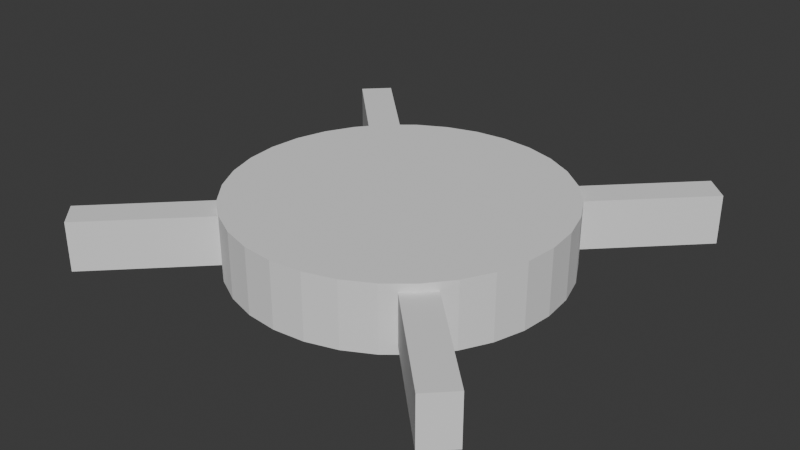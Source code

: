 # Source: SlipTable.blend  (saved by Blender 4.4.32; exported with 4.5.12 LTS)
import bpy
from mathutils import Matrix  # noqa: F401  (used for matrix-valued properties, if any)

bpy.ops.wm.read_factory_settings(use_empty=True)
scene = bpy.context.scene
scene.name = 'Scene'

# ---- collections
col_collection = bpy.data.collections.new('Collection'); scene.collection.children.link(col_collection)

# ---- world
world_world = bpy.data.worlds.new('World'); scene.world = world_world
world_world.use_nodes = True; world_world.node_tree.nodes.clear()
_N = world_world.node_tree.nodes; _L = world_world.node_tree.links
n0 = _N.new('ShaderNodeOutputWorld'); n0.name = 'World Output'; n0.location = (300, 300)
n1 = _N.new('ShaderNodeBackground'); n1.name = 'Background'; n1.location = (10, 300)
n1.inputs[0].default_value = (0.05088, 0.05088, 0.05088, 1.0)
_L.new(n1.outputs[0], n0.inputs[0])
n0.is_active_output = True
world_world.color = (0.05088, 0.05088, 0.05088)
world_world.sun_shadow_jitter_overblur = 0.0

# ---- meshes
me_cube_001 = bpy.data.meshes.new('Cube.001')
me_cube_001.from_pydata([(-1.0, -1.0, -1.0), (-1.0, -1.0, 1.0), (-1.0, 1.0, -1.0), (-1.0, 1.0, 1.0), (1.0, -1.0, -1.0), (1.0, -1.0, 1.0), (1.0, 1.0, -1.0), (1.0, 1.0, 1.0)], [], [(0, 1, 3, 2), (2, 3, 7, 6), (6, 7, 5, 4), (4, 5, 1, 0), (2, 6, 4, 0), (7, 3, 1, 5)])
_uv = me_cube_001.uv_layers.new(name='UVMap')
_uv.uv.foreach_set('vector', [0.375, 0.0, 0.625, 0.0, 0.625, 0.25, 0.375, 0.25, 0.375, 0.25, 0.625, 0.25, 0.625, 0.5, 0.375, 0.5, 0.375, 0.5, 0.625, 0.5, 0.625, 0.75, 0.375, 0.75, 0.375, 0.75, 0.625, 0.75, 0.625, 1.0, 0.375, 1.0, 0.125, 0.5, 0.375, 0.5, 0.375, 0.75, 0.125, 0.75, 0.625, 0.5, 0.875, 0.5, 0.875, 0.75, 0.625, 0.75])
me_cube_001.update()
me_cube_002 = bpy.data.meshes.new('Cube.002')
me_cube_002.from_pydata([(-1.0, -1.0, -1.0), (-1.0, -1.0, 1.0), (-1.0, 1.0, -1.0), (-1.0, 1.0, 1.0), (1.0, -1.0, -1.0), (1.0, -1.0, 1.0), (1.0, 1.0, -1.0), (1.0, 1.0, 1.0)], [], [(0, 1, 3, 2), (2, 3, 7, 6), (6, 7, 5, 4), (4, 5, 1, 0), (2, 6, 4, 0), (7, 3, 1, 5)])
_uv = me_cube_002.uv_layers.new(name='UVMap')
_uv.uv.foreach_set('vector', [0.375, 0.0, 0.625, 0.0, 0.625, 0.25, 0.375, 0.25, 0.375, 0.25, 0.625, 0.25, 0.625, 0.5, 0.375, 0.5, 0.375, 0.5, 0.625, 0.5, 0.625, 0.75, 0.375, 0.75, 0.375, 0.75, 0.625, 0.75, 0.625, 1.0, 0.375, 1.0, 0.125, 0.5, 0.375, 0.5, 0.375, 0.75, 0.125, 0.75, 0.625, 0.5, 0.875, 0.5, 0.875, 0.75, 0.625, 0.75])
me_cube_002.update()
me_cylinder_001 = bpy.data.meshes.new('Cylinder.001')
me_cylinder_001.from_pydata([(0.0, 1.0, -1.0), (0.0, 1.0, 1.0), (0.1951, 0.9808, -1.0), (0.1951, 0.9808, 1.0), (0.3827, 0.9239, -1.0), (0.3827, 0.9239, 1.0), (0.5556, 0.8315, -1.0), (0.5556, 0.8315, 1.0), (0.7071, 0.7071, -1.0), (0.7071, 0.7071, 1.0), (0.8315, 0.5556, -1.0), (0.8315, 0.5556, 1.0), (0.9239, 0.3827, -1.0), (0.9239, 0.3827, 1.0), (0.9808, 0.1951, -1.0), (0.9808, 0.1951, 1.0), (1.0, 0.0, -1.0), (1.0, 0.0, 1.0), (0.9808, -0.1951, -1.0), (0.9808, -0.1951, 1.0), (0.9239, -0.3827, -1.0), (0.9239, -0.3827, 1.0), (0.8315, -0.5556, -1.0), (0.8315, -0.5556, 1.0), (0.7071, -0.7071, -1.0), (0.7071, -0.7071, 1.0), (0.5556, -0.8315, -1.0), (0.5556, -0.8315, 1.0), (0.3827, -0.9239, -1.0), (0.3827, -0.9239, 1.0), (0.1951, -0.9808, -1.0), (0.1951, -0.9808, 1.0), (0.0, -1.0, -1.0), (0.0, -1.0, 1.0), (-0.1951, -0.9808, -1.0), (-0.1951, -0.9808, 1.0), (-0.3827, -0.9239, -1.0), (-0.3827, -0.9239, 1.0), (-0.5556, -0.8315, -1.0), (-0.5556, -0.8315, 1.0), (-0.7071, -0.7071, -1.0), (-0.7071, -0.7071, 1.0), (-0.8315, -0.5556, -1.0), (-0.8315, -0.5556, 1.0), (-0.9239, -0.3827, -1.0), (-0.9239, -0.3827, 1.0), (-0.9808, -0.1951, -1.0), (-0.9808, -0.1951, 1.0), (-1.0, 0.0, -1.0), (-1.0, 0.0, 1.0), (-0.9808, 0.1951, -1.0), (-0.9808, 0.1951, 1.0), (-0.9239, 0.3827, -1.0), (-0.9239, 0.3827, 1.0), (-0.8315, 0.5556, -1.0), (-0.8315, 0.5556, 1.0), (-0.7071, 0.7071, -1.0), (-0.7071, 0.7071, 1.0), (-0.5556, 0.8315, -1.0), (-0.5556, 0.8315, 1.0), (-0.3827, 0.9239, -1.0), (-0.3827, 0.9239, 1.0), (-0.1951, 0.9808, -1.0), (-0.1951, 0.9808, 1.0)], [], [(0, 1, 3, 2), (2, 3, 5, 4), (4, 5, 7, 6), (6, 7, 9, 8), (8, 9, 11, 10), (10, 11, 13, 12), (12, 13, 15, 14), (14, 15, 17, 16), (16, 17, 19, 18), (18, 19, 21, 20), (20, 21, 23, 22), (22, 23, 25, 24), (24, 25, 27, 26), (26, 27, 29, 28), (28, 29, 31, 30), (30, 31, 33, 32), (32, 33, 35, 34), (34, 35, 37, 36), (36, 37, 39, 38), (38, 39, 41, 40), (40, 41, 43, 42), (42, 43, 45, 44), (44, 45, 47, 46), (46, 47, 49, 48), (48, 49, 51, 50), (50, 51, 53, 52), (52, 53, 55, 54), (54, 55, 57, 56), (56, 57, 59, 58), (58, 59, 61, 60), (3, 1, 63, 61, 59, 57, 55, 53, 51, 49, 47, 45, 43, 41, 39, 37, 35, 33, 31, 29, 27, 25, 23, 21, 19, 17, 15, 13, 11, 9, 7, 5), (60, 61, 63, 62), (62, 63, 1, 0), (0, 2, 4, 6, 8, 10, 12, 14, 16, 18, 20, 22, 24, 26, 28, 30, 32, 34, 36, 38, 40, 42, 44, 46, 48, 50, 52, 54, 56, 58, 60, 62)])
_uv = me_cylinder_001.uv_layers.new(name='UVMap')
_uv.uv.foreach_set('vector', [1.0, 0.5, 1.0, 1.0, 0.9688, 1.0, 0.9688, 0.5, 0.9688, 0.5, 0.9688, 1.0, 0.9375, 1.0, 0.9375, 0.5, 0.9375, 0.5, 0.9375, 1.0, 0.9062, 1.0, 0.9062, 0.5, 0.9062, 0.5, 0.9062, 1.0, 0.875, 1.0, 0.875, 0.5, 0.875, 0.5, 0.875, 1.0, 0.8438, 1.0, 0.8438, 0.5, 0.8438, 0.5, 0.8438, 1.0, 0.8125, 1.0, 0.8125, 0.5, 0.8125, 0.5, 0.8125, 1.0, 0.7812, 1.0, 0.7812, 0.5, 0.7812, 0.5, 0.7812, 1.0, 0.75, 1.0, 0.75, 0.5, 0.75, 0.5, 0.75, 1.0, 0.7188, 1.0, 0.7188, 0.5, 0.7188, 0.5, 0.7188, 1.0, 0.6875, 1.0, 0.6875, 0.5, 0.6875, 0.5, 0.6875, 1.0, 0.6562, 1.0, 0.6562, 0.5, 0.6562, 0.5, 0.6562, 1.0, 0.625, 1.0, 0.625, 0.5, 0.625, 0.5, 0.625, 1.0, 0.5938, 1.0, 0.5938, 0.5, 0.5938, 0.5, 0.5938, 1.0, 0.5625, 1.0, 0.5625, 0.5, 0.5625, 0.5, 0.5625, 1.0, 0.5312, 1.0, 0.5312, 0.5, 0.5312, 0.5, 0.5312, 1.0, 0.5, 1.0, 0.5, 0.5, 0.5, 0.5, 0.5, 1.0, 0.4688, 1.0, 0.4688, 0.5, 0.4688, 0.5, 0.4688, 1.0, 0.4375, 1.0, 0.4375, 0.5, 0.4375, 0.5, 0.4375, 1.0, 0.4062, 1.0, 0.4062, 0.5, 0.4062, 0.5, 0.4062, 1.0, 0.375, 1.0, 0.375, 0.5, 0.375, 0.5, 0.375, 1.0, 0.3438, 1.0, 0.3438, 0.5, 0.3438, 0.5, 0.3438, 1.0, 0.3125, 1.0, 0.3125, 0.5, 0.3125, 0.5, 0.3125, 1.0, 0.2812, 1.0, 0.2812, 0.5, 0.2812, 0.5, 0.2812, 1.0, 0.25, 1.0, 0.25, 0.5, 0.25, 0.5, 0.25, 1.0, 0.2188, 1.0, 0.2188, 0.5, 0.2188, 0.5, 0.2188, 1.0, 0.1875, 1.0, 0.1875, 0.5, 0.1875, 0.5, 0.1875, 1.0, 0.1562, 1.0, 0.1562, 0.5, 0.1562, 0.5, 0.1562, 1.0, 0.125, 1.0, 0.125, 0.5, 0.125, 0.5, 0.125, 1.0, 0.09375, 1.0, 0.09375, 0.5, 0.09375, 0.5, 0.09375, 1.0, 0.0625, 1.0, 0.0625, 0.5, 0.2968, 0.4854, 0.25, 0.49, 0.2032, 0.4854, 0.1582, 0.4717, 0.1167, 0.4496, 0.08029, 0.4197, 0.05045, 0.3833, 0.02827, 0.3418, 0.01461, 0.2968, 0.01, 0.25, 0.01461, 0.2032, 0.02827, 0.1582, 0.05045, 0.1167, 0.08029, 0.08029, 0.1167, 0.05045, 0.1582, 0.02827, 0.2032, 0.01461, 0.25, 0.01, 0.2968, 0.01461, 0.3418, 0.02827, 0.3833, 0.05045, 0.4197, 0.08029, 0.4496, 0.1167, 0.4717, 0.1582, 0.4854, 0.2032, 0.49, 0.25, 0.4854, 0.2968, 0.4717, 0.3418, 0.4496, 0.3833, 0.4197, 0.4197, 0.3833, 0.4496, 0.3418, 0.4717, 0.0625, 0.5, 0.0625, 1.0, 0.03125, 1.0, 0.03125, 0.5, 0.03125, 0.5, 0.03125, 1.0, 0.0, 1.0, 0.0, 0.5, 0.75, 0.49, 0.7968, 0.4854, 0.8418, 0.4717, 0.8833, 0.4496, 0.9197, 0.4197, 0.9496, 0.3833, 0.9717, 0.3418, 0.9854, 0.2968, 0.99, 0.25, 0.9854, 0.2032, 0.9717, 0.1582, 0.9496, 0.1167, 0.9197, 0.08029, 0.8833, 0.05045, 0.8418, 0.02827, 0.7968, 0.01461, 0.75, 0.01, 0.7032, 0.01461, 0.6582, 0.02827, 0.6167, 0.05045, 0.5803, 0.08029, 0.5504, 0.1167, 0.5283, 0.1582, 0.5146, 0.2032, 0.51, 0.25, 0.5146, 0.2968, 0.5283, 0.3418, 0.5504, 0.3833, 0.5803, 0.4197, 0.6167, 0.4496, 0.6582, 0.4717, 0.7032, 0.4854])
me_cylinder_001.update()

# ---- objects
ob_tablearm1 = bpy.data.objects.new('TableArm1', me_cube_001)
ob_tablearm2 = bpy.data.objects.new('TableArm2', me_cube_002)
ob_sliptable = bpy.data.objects.new('SlipTable', me_cylinder_001)

# ---- transforms, parenting, visibility, modifiers, constraints
ob_tablearm1.parent = ob_sliptable
ob_tablearm1.matrix_parent_inverse = Matrix(((0.2, -0.0, 0.0, -0.0), (-0.0, 0.2, -0.0, 0.0), (0.0, -0.0, 1.0, -0.0), (-0.0, 0.0, -0.0, 1.0)))
ob_tablearm1.location = (0.0, 0.0, 0.0)
ob_tablearm1.rotation_euler = (0.0, 0.0, 0.7854)
ob_tablearm1.scale = (9.0, 0.5, 0.75)
ob_tablearm2.parent = ob_sliptable
ob_tablearm2.matrix_parent_inverse = Matrix(((0.2, -0.0, 0.0, -0.0), (-0.0, 0.2, -0.0, 0.0), (0.0, -0.0, 1.0, -0.0), (-0.0, 0.0, -0.0, 1.0)))
ob_tablearm2.location = (0.0, 0.0, 0.0)
ob_tablearm2.rotation_euler = (0.0, 0.0, -0.7854)
ob_tablearm2.scale = (9.0, 0.5, 0.75)
ob_sliptable.location = (0.0, 0.0, 0.0)
ob_sliptable.scale = (5.0, 5.0, 1.0)
_m = ob_sliptable.modifiers.new('SimpleDeform', 'SIMPLE_DEFORM')
_m.deform_method = 'STRETCH'
_m.deform_axis = 'Z'
_m.factor = 0.0
_m.angle = 0.0

# ---- collection membership
col_collection.objects.link(ob_tablearm1)
col_collection.objects.link(ob_tablearm2)
col_collection.objects.link(ob_sliptable)

# ---- scene / render settings (as saved in the file)
scene.frame_start = 1; scene.frame_end = 250; scene.frame_set(1)
scene.render.engine = 'BLENDER_EEVEE_NEXT'
bpy.context.view_layer.update()

# ---- added for rendering (the .blend has no active camera and no usable light): camera, sun
cam_auto = bpy.data.cameras.new('AutoCamera')
cam_auto.lens = 50.0
cam_auto.sensor_width = 36.0
cam_auto.clip_end = 1000.0
ob_auto_camera = bpy.data.objects.new('AutoCamera', cam_auto)
scene.collection.objects.link(ob_auto_camera)
ob_auto_camera.location = (17.6764, -21.2117, 14.1411)
ob_auto_camera.rotation_euler = (1.09748, -7.21219e-08, 0.694738)
scene.camera = ob_auto_camera
light_auto_sun = bpy.data.lights.new('AutoSun', 'SUN')
light_auto_sun.energy = 3.0
light_auto_sun.angle = 0.0523599
ob_auto_sun = bpy.data.objects.new('AutoSun', light_auto_sun)
scene.collection.objects.link(ob_auto_sun)
ob_auto_sun.rotation_euler = (0.872665, 0.174533, 0.523599)
bpy.context.view_layer.update()
